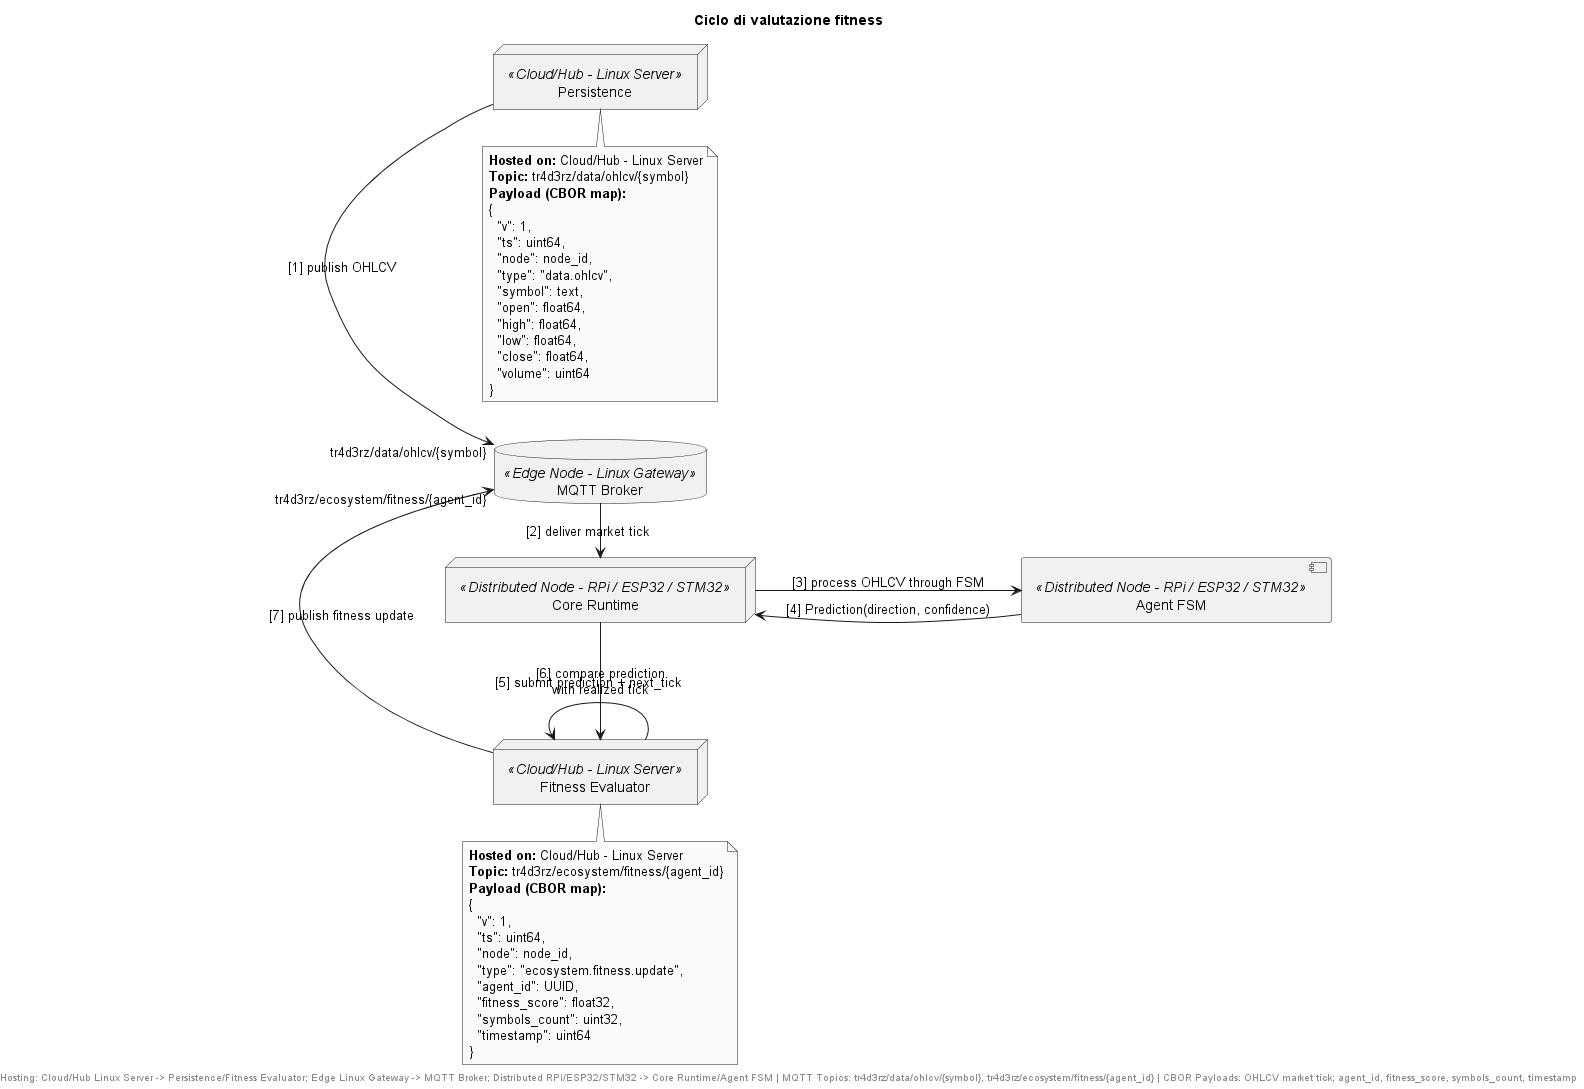

The diagram above was rendered by PlantUML. Its source (embedded in the PNG):
@startuml evolution_fitness
skinparam monochrome true
left to right direction

title Ciclo di valutazione fitness

node "Persistence" as P <<Cloud/Hub - Linux Server>>
database "MQTT Broker" as MQTT <<Edge Node - Linux Gateway>>
node "Core Runtime" as CR <<Distributed Node - RPi / ESP32 / STM32>>
component "Agent FSM" as FSM <<Distributed Node - RPi / ESP32 / STM32>>
node "Fitness Evaluator" as FE <<Cloud/Hub - Linux Server>>

P -right-> MQTT : [1] publish OHLCV\n"tr4d3rz/data/ohlcv/{symbol}"
MQTT -right-> CR : [2] deliver market tick
CR -right-> FSM : [3] process OHLCV through FSM
FSM -down-> CR : [4] Prediction(direction, confidence)
CR -right-> FE : [5] submit prediction + next_tick
FE -left-> FE : [6] compare prediction\nwith realized tick
FE -left-> MQTT : [7] publish fitness update\n"tr4d3rz/ecosystem/fitness/{agent_id}"

note bottom of P
  **Hosted on:** Cloud/Hub - Linux Server
  **Topic:** tr4d3rz/data/ohlcv/{symbol}
  **Payload (CBOR map):**
  {
    "v": 1,
    "ts": uint64,
    "node": node_id,
    "type": "data.ohlcv",
    "symbol": text,
    "open": float64,
    "high": float64,
    "low": float64,
    "close": float64,
    "volume": uint64
  }
end note

note bottom of FE
  **Hosted on:** Cloud/Hub - Linux Server
  **Topic:** tr4d3rz/ecosystem/fitness/{agent_id}
  **Payload (CBOR map):**
  {
    "v": 1,
    "ts": uint64,
    "node": node_id,
    "type": "ecosystem.fitness.update",
    "agent_id": UUID,
    "fitness_score": float32,
    "symbols_count": uint32,
    "timestamp": uint64
  }
end note

footer Hosting: Cloud/Hub Linux Server -> Persistence/Fitness Evaluator; Edge Linux Gateway -> MQTT Broker; Distributed RPi/ESP32/STM32 -> Core Runtime/Agent FSM | MQTT Topics: tr4d3rz/data/ohlcv/{symbol}, tr4d3rz/ecosystem/fitness/{agent_id} | CBOR Payloads: OHLCV market tick; agent_id, fitness_score, symbols_count, timestamp
@enduml